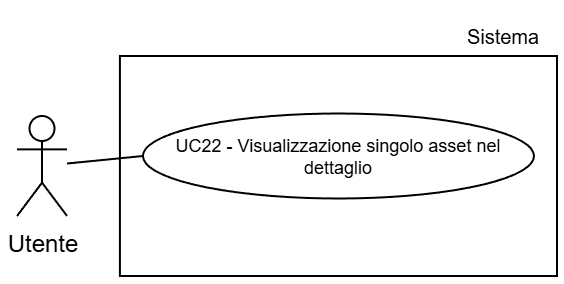

The diagram above was exported from draw.io. Its source (the exported page's mxGraphModel, read from the mxfile embedded in the PNG):
<mxGraphModel dx="1426" dy="743" grid="1" gridSize="30" guides="1" tooltips="1" connect="1" arrows="1" fold="1" page="1" pageScale="2" pageWidth="5000" pageHeight="5000" background="light-dark(#FFFFFF,#FFFFFF)" math="0" shadow="0">
  <root>
    <mxCell id="0" />
    <mxCell id="1" parent="0" />
    <mxCell id="2" parent="1" style="text;html=1;whiteSpace=wrap;strokeColor=none;fillColor=none;align=center;verticalAlign=middle;rounded=0;fontFamily=Helvetica;fontSize=10;fontColor=light-dark(#000000,#000000);labelBackgroundColor=none;" value="Sistema" vertex="1">
      <mxGeometry height="30" width="54.5" x="9035.5" y="972.4999999999999" as="geometry" />
    </mxCell>
    <mxCell id="3" parent="1" style="whiteSpace=wrap;html=1;strokeColor=light-dark(#000000,#000000);align=center;verticalAlign=top;fontFamily=Helvetica;fontSize=12;fontColor=default;fillColor=light-dark(#FFFFFF,#FFFFFF);strokeWidth=1;" value="" vertex="1">
      <mxGeometry height="110" width="218.54" x="8871.46" y="997.4999999999999" as="geometry" />
    </mxCell>
    <mxCell id="4" parent="1" style="shape=umlActor;verticalLabelPosition=bottom;verticalAlign=top;html=1;outlineConnect=0;strokeColor=light-dark(#000000,#000000);fillColor=light-dark(#FFFFFF,transparent);" value="&lt;font style=&quot;color: light-dark(rgb(0, 0, 0), rgb(0, 0, 0));&quot;&gt;Utente&lt;/font&gt;" vertex="1">
      <mxGeometry height="50" width="25" x="8820" y="1027.5" as="geometry" />
    </mxCell>
    <mxCell id="5" parent="1" style="ellipse;whiteSpace=wrap;html=1;strokeColor=light-dark(#000000,#000000);align=center;verticalAlign=middle;fontFamily=Helvetica;fontSize=9;fontColor=default;fillColor=light-dark(#FFFFFF, #ffffff);" value="&lt;font style=&quot;color: light-dark(rgb(0, 0, 0), rgb(0, 0, 0)); line-height: 100%;&quot;&gt;UC22 - Visualizzazione singolo asset nel dettaglio&lt;/font&gt;" vertex="1">
      <mxGeometry height="42.5" width="195.52" x="8882.97" y="1026.25" as="geometry" />
    </mxCell>
    <mxCell id="6" edge="1" parent="1" source="5" style="rounded=0;orthogonalLoop=1;jettySize=auto;html=1;exitX=0;exitY=0.5;exitDx=0;exitDy=0;strokeColor=light-dark(#000000,#000000);endArrow=none;endFill=0;" target="4">
      <mxGeometry relative="1" as="geometry" />
    </mxCell>
  </root>
</mxGraphModel>